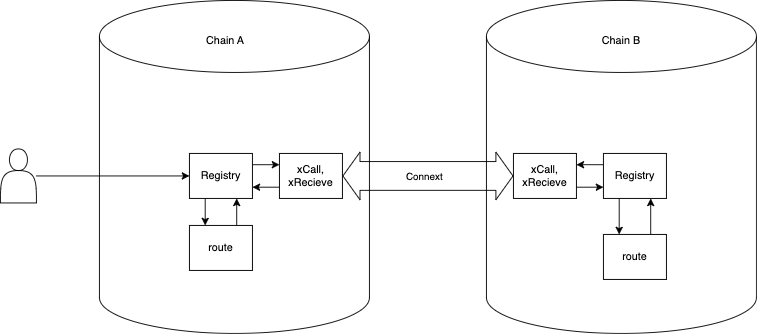

The diagram above was exported from draw.io. Its source (the exported page's mxGraphModel, read from the mxfile embedded in the PNG):
<mxGraphModel dx="2074" dy="1188" grid="1" gridSize="10" guides="1" tooltips="1" connect="1" arrows="1" fold="1" page="1" pageScale="1" pageWidth="850" pageHeight="1100" math="0" shadow="0">
  <root>
    <mxCell id="0" />
    <mxCell id="1" parent="0" />
    <mxCell id="xK5TC3GXK35YO3b5ZBwc-1" value="" style="shape=cylinder3;whiteSpace=wrap;html=1;boundedLbl=1;backgroundOutline=1;size=40;" vertex="1" parent="1">
      <mxGeometry x="560" y="330" width="300" height="370" as="geometry" />
    </mxCell>
    <mxCell id="xK5TC3GXK35YO3b5ZBwc-2" value="" style="shape=cylinder3;whiteSpace=wrap;html=1;boundedLbl=1;backgroundOutline=1;size=40;" vertex="1" parent="1">
      <mxGeometry x="990" y="330" width="300" height="370" as="geometry" />
    </mxCell>
    <mxCell id="xK5TC3GXK35YO3b5ZBwc-3" value="" style="shape=flexArrow;endArrow=classic;startArrow=classic;html=1;rounded=0;entryX=0;entryY=0.5;entryDx=0;entryDy=0;exitX=1;exitY=0.5;exitDx=0;exitDy=0;width=32;startSize=6;" edge="1" parent="1" source="xK5TC3GXK35YO3b5ZBwc-4" target="xK5TC3GXK35YO3b5ZBwc-5">
      <mxGeometry width="100" height="100" relative="1" as="geometry">
        <mxPoint x="700" y="670" as="sourcePoint" />
        <mxPoint x="800" y="570" as="targetPoint" />
      </mxGeometry>
    </mxCell>
    <mxCell id="xK5TC3GXK35YO3b5ZBwc-23" value="Connext" style="edgeLabel;html=1;align=center;verticalAlign=middle;resizable=0;points=[];" vertex="1" connectable="0" parent="xK5TC3GXK35YO3b5ZBwc-3">
      <mxGeometry x="-0.2105" y="-1" relative="1" as="geometry">
        <mxPoint x="15" y="-1" as="offset" />
      </mxGeometry>
    </mxCell>
    <mxCell id="xK5TC3GXK35YO3b5ZBwc-25" style="edgeStyle=orthogonalEdgeStyle;rounded=0;orthogonalLoop=1;jettySize=auto;html=1;exitX=0;exitY=0.75;exitDx=0;exitDy=0;entryX=1;entryY=0.75;entryDx=0;entryDy=0;" edge="1" parent="1" source="xK5TC3GXK35YO3b5ZBwc-4" target="xK5TC3GXK35YO3b5ZBwc-9">
      <mxGeometry relative="1" as="geometry" />
    </mxCell>
    <mxCell id="xK5TC3GXK35YO3b5ZBwc-4" value="xCall,&lt;br&gt;xRecieve" style="rounded=0;whiteSpace=wrap;html=1;" vertex="1" parent="1">
      <mxGeometry x="760" y="500" width="70" height="50" as="geometry" />
    </mxCell>
    <mxCell id="xK5TC3GXK35YO3b5ZBwc-27" style="edgeStyle=orthogonalEdgeStyle;rounded=0;orthogonalLoop=1;jettySize=auto;html=1;exitX=1;exitY=0.75;exitDx=0;exitDy=0;entryX=0;entryY=0.75;entryDx=0;entryDy=0;" edge="1" parent="1" source="xK5TC3GXK35YO3b5ZBwc-5" target="xK5TC3GXK35YO3b5ZBwc-7">
      <mxGeometry relative="1" as="geometry" />
    </mxCell>
    <mxCell id="xK5TC3GXK35YO3b5ZBwc-5" value="xCall,&lt;br&gt;xRecieve" style="whiteSpace=wrap;html=1;" vertex="1" parent="1">
      <mxGeometry x="1020" y="500" width="70" height="50" as="geometry" />
    </mxCell>
    <mxCell id="xK5TC3GXK35YO3b5ZBwc-16" style="edgeStyle=orthogonalEdgeStyle;rounded=0;orthogonalLoop=1;jettySize=auto;html=1;exitX=0.75;exitY=0;exitDx=0;exitDy=0;entryX=0.75;entryY=1;entryDx=0;entryDy=0;" edge="1" parent="1" source="xK5TC3GXK35YO3b5ZBwc-6" target="xK5TC3GXK35YO3b5ZBwc-7">
      <mxGeometry relative="1" as="geometry" />
    </mxCell>
    <mxCell id="xK5TC3GXK35YO3b5ZBwc-6" value="route" style="rounded=0;whiteSpace=wrap;html=1;" vertex="1" parent="1">
      <mxGeometry x="1120" y="590" width="70" height="50" as="geometry" />
    </mxCell>
    <mxCell id="xK5TC3GXK35YO3b5ZBwc-15" style="edgeStyle=orthogonalEdgeStyle;rounded=0;orthogonalLoop=1;jettySize=auto;html=1;exitX=0.25;exitY=1;exitDx=0;exitDy=0;entryX=0.25;entryY=0;entryDx=0;entryDy=0;" edge="1" parent="1" source="xK5TC3GXK35YO3b5ZBwc-7" target="xK5TC3GXK35YO3b5ZBwc-6">
      <mxGeometry relative="1" as="geometry" />
    </mxCell>
    <mxCell id="xK5TC3GXK35YO3b5ZBwc-28" style="edgeStyle=orthogonalEdgeStyle;rounded=0;orthogonalLoop=1;jettySize=auto;html=1;exitX=0;exitY=0.25;exitDx=0;exitDy=0;entryX=1;entryY=0.25;entryDx=0;entryDy=0;" edge="1" parent="1" source="xK5TC3GXK35YO3b5ZBwc-7" target="xK5TC3GXK35YO3b5ZBwc-5">
      <mxGeometry relative="1" as="geometry" />
    </mxCell>
    <mxCell id="xK5TC3GXK35YO3b5ZBwc-7" value="Registry" style="rounded=0;whiteSpace=wrap;html=1;" vertex="1" parent="1">
      <mxGeometry x="1120" y="500" width="70" height="50" as="geometry" />
    </mxCell>
    <mxCell id="xK5TC3GXK35YO3b5ZBwc-11" style="edgeStyle=orthogonalEdgeStyle;rounded=0;orthogonalLoop=1;jettySize=auto;html=1;exitX=0.75;exitY=0;exitDx=0;exitDy=0;entryX=0.75;entryY=1;entryDx=0;entryDy=0;" edge="1" parent="1" source="xK5TC3GXK35YO3b5ZBwc-8" target="xK5TC3GXK35YO3b5ZBwc-9">
      <mxGeometry relative="1" as="geometry" />
    </mxCell>
    <mxCell id="xK5TC3GXK35YO3b5ZBwc-8" value="route" style="rounded=0;whiteSpace=wrap;html=1;" vertex="1" parent="1">
      <mxGeometry x="660" y="580" width="70" height="50" as="geometry" />
    </mxCell>
    <mxCell id="xK5TC3GXK35YO3b5ZBwc-10" style="edgeStyle=orthogonalEdgeStyle;rounded=0;orthogonalLoop=1;jettySize=auto;html=1;exitX=0.25;exitY=1;exitDx=0;exitDy=0;entryX=0.25;entryY=0;entryDx=0;entryDy=0;" edge="1" parent="1" source="xK5TC3GXK35YO3b5ZBwc-9" target="xK5TC3GXK35YO3b5ZBwc-8">
      <mxGeometry relative="1" as="geometry" />
    </mxCell>
    <mxCell id="xK5TC3GXK35YO3b5ZBwc-29" style="edgeStyle=orthogonalEdgeStyle;rounded=0;orthogonalLoop=1;jettySize=auto;html=1;exitX=1;exitY=0.25;exitDx=0;exitDy=0;entryX=0;entryY=0.25;entryDx=0;entryDy=0;" edge="1" parent="1" source="xK5TC3GXK35YO3b5ZBwc-9" target="xK5TC3GXK35YO3b5ZBwc-4">
      <mxGeometry relative="1" as="geometry" />
    </mxCell>
    <mxCell id="xK5TC3GXK35YO3b5ZBwc-9" value="Registry" style="rounded=0;whiteSpace=wrap;html=1;" vertex="1" parent="1">
      <mxGeometry x="660" y="500" width="70" height="50" as="geometry" />
    </mxCell>
    <mxCell id="xK5TC3GXK35YO3b5ZBwc-20" style="edgeStyle=orthogonalEdgeStyle;rounded=0;orthogonalLoop=1;jettySize=auto;html=1;" edge="1" parent="1" source="xK5TC3GXK35YO3b5ZBwc-18" target="xK5TC3GXK35YO3b5ZBwc-9">
      <mxGeometry relative="1" as="geometry" />
    </mxCell>
    <mxCell id="xK5TC3GXK35YO3b5ZBwc-18" value="" style="shape=actor;whiteSpace=wrap;html=1;" vertex="1" parent="1">
      <mxGeometry x="450" y="495" width="40" height="60" as="geometry" />
    </mxCell>
    <mxCell id="xK5TC3GXK35YO3b5ZBwc-21" value="Chain A" style="text;html=1;strokeColor=none;fillColor=none;align=center;verticalAlign=middle;whiteSpace=wrap;rounded=0;" vertex="1" parent="1">
      <mxGeometry x="670" y="360" width="60" height="30" as="geometry" />
    </mxCell>
    <mxCell id="xK5TC3GXK35YO3b5ZBwc-22" value="Chain B" style="text;html=1;strokeColor=none;fillColor=none;align=center;verticalAlign=middle;whiteSpace=wrap;rounded=0;" vertex="1" parent="1">
      <mxGeometry x="1110" y="360" width="60" height="30" as="geometry" />
    </mxCell>
  </root>
</mxGraphModel>